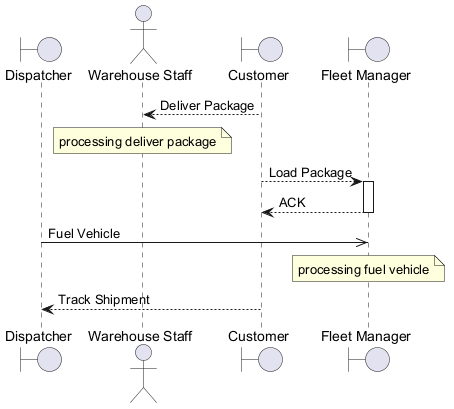

The diagram above was rendered by PlantUML. Its source (embedded in the PNG):
@startuml
skinparam backgroundColor #FFFFFF
skinparam classBackgroundColor #F1F8E9
skinparam classBorderColor #33691E
boundary "Dispatcher" as D
actor "Warehouse Staff" as WS
boundary "Customer" as C
boundary "Fleet Manager" as FM
C --> WS : Deliver Package
note over WS : processing deliver package
C --> FM : Load Package
activate FM
FM --> C : ACK
deactivate FM
D ->> FM : Fuel Vehicle
note over FM : processing fuel vehicle
C --> D : Track Shipment
@enduml